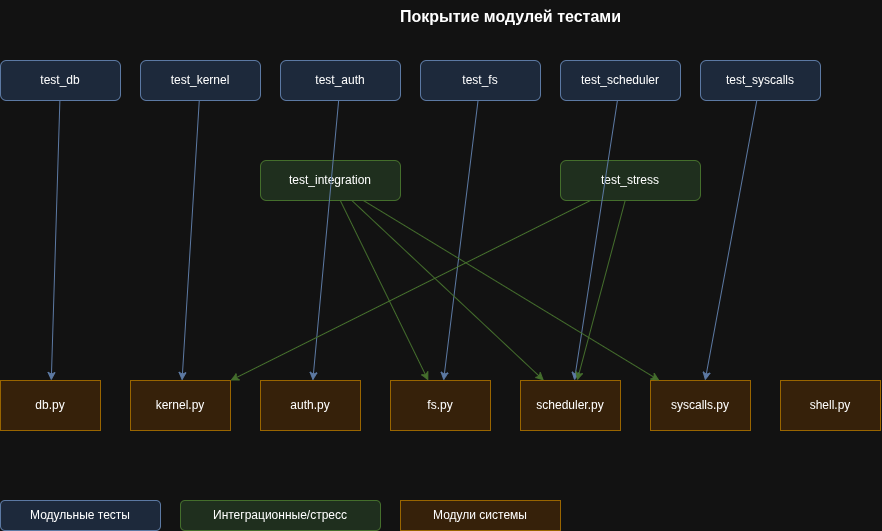

The diagram above was exported from draw.io. Its source (the exported page's mxGraphModel, read from the mxfile embedded in the PNG):
<mxGraphModel dx="857" dy="781" grid="1" gridSize="10" guides="1" tooltips="1" connect="1" arrows="1" fold="1" page="1" pageScale="1" pageWidth="827" pageHeight="1169" math="0" shadow="0">
  <root>
    <mxCell id="0" />
    <mxCell id="1" parent="0" />
    <mxCell id="title" parent="1" style="text;html=1;align=center;fontSize=16;fontStyle=1;" value="Покрытие модулей тестами" vertex="1">
      <mxGeometry height="30" width="500" x="300" y="20" as="geometry" />
    </mxCell>
    <mxCell id="t1" parent="1" style="rounded=1;whiteSpace=wrap;html=1;fillColor=#dae8fc;strokeColor=#6c8ebf;" value="test_db" vertex="1">
      <mxGeometry height="40" width="120" x="40" y="80" as="geometry" />
    </mxCell>
    <mxCell id="t2" parent="1" style="rounded=1;whiteSpace=wrap;html=1;fillColor=#dae8fc;strokeColor=#6c8ebf;" value="test_kernel" vertex="1">
      <mxGeometry height="40" width="120" x="180" y="80" as="geometry" />
    </mxCell>
    <mxCell id="t3" parent="1" style="rounded=1;whiteSpace=wrap;html=1;fillColor=#dae8fc;strokeColor=#6c8ebf;" value="test_auth" vertex="1">
      <mxGeometry height="40" width="120" x="320" y="80" as="geometry" />
    </mxCell>
    <mxCell id="t4" parent="1" style="rounded=1;whiteSpace=wrap;html=1;fillColor=#dae8fc;strokeColor=#6c8ebf;" value="test_fs" vertex="1">
      <mxGeometry height="40" width="120" x="460" y="80" as="geometry" />
    </mxCell>
    <mxCell id="t5" parent="1" style="rounded=1;whiteSpace=wrap;html=1;fillColor=#dae8fc;strokeColor=#6c8ebf;" value="test_scheduler" vertex="1">
      <mxGeometry height="40" width="120" x="600" y="80" as="geometry" />
    </mxCell>
    <mxCell id="t6" parent="1" style="rounded=1;whiteSpace=wrap;html=1;fillColor=#dae8fc;strokeColor=#6c8ebf;" value="test_syscalls" vertex="1">
      <mxGeometry height="40" width="120" x="740" y="80" as="geometry" />
    </mxCell>
    <mxCell id="t7" parent="1" style="rounded=1;whiteSpace=wrap;html=1;fillColor=#d5e8d4;strokeColor=#82b366;" value="test_integration" vertex="1">
      <mxGeometry height="40" width="140" x="300" y="180" as="geometry" />
    </mxCell>
    <mxCell id="t8" parent="1" style="rounded=1;whiteSpace=wrap;html=1;fillColor=#d5e8d4;strokeColor=#82b366;" value="test_stress" vertex="1">
      <mxGeometry height="40" width="140" x="600" y="180" as="geometry" />
    </mxCell>
    <mxCell id="m1" parent="1" style="rounded=0;whiteSpace=wrap;html=1;fillColor=#ffe6cc;strokeColor=#d79b00;" value="db.py" vertex="1">
      <mxGeometry height="50" width="100" x="40" y="400" as="geometry" />
    </mxCell>
    <mxCell id="m2" parent="1" style="rounded=0;whiteSpace=wrap;html=1;fillColor=#ffe6cc;strokeColor=#d79b00;" value="kernel.py" vertex="1">
      <mxGeometry height="50" width="100" x="170" y="400" as="geometry" />
    </mxCell>
    <mxCell id="m3" parent="1" style="rounded=0;whiteSpace=wrap;html=1;fillColor=#ffe6cc;strokeColor=#d79b00;" value="auth.py" vertex="1">
      <mxGeometry height="50" width="100" x="300" y="400" as="geometry" />
    </mxCell>
    <mxCell id="m4" parent="1" style="rounded=0;whiteSpace=wrap;html=1;fillColor=#ffe6cc;strokeColor=#d79b00;" value="fs.py" vertex="1">
      <mxGeometry height="50" width="100" x="430" y="400" as="geometry" />
    </mxCell>
    <mxCell id="m5" parent="1" style="rounded=0;whiteSpace=wrap;html=1;fillColor=#ffe6cc;strokeColor=#d79b00;" value="scheduler.py" vertex="1">
      <mxGeometry height="50" width="100" x="560" y="400" as="geometry" />
    </mxCell>
    <mxCell id="m6" parent="1" style="rounded=0;whiteSpace=wrap;html=1;fillColor=#ffe6cc;strokeColor=#d79b00;" value="syscalls.py" vertex="1">
      <mxGeometry height="50" width="100" x="690" y="400" as="geometry" />
    </mxCell>
    <mxCell id="m7" parent="1" style="rounded=0;whiteSpace=wrap;html=1;fillColor=#ffe6cc;strokeColor=#d79b00;" value="shell.py" vertex="1">
      <mxGeometry height="50" width="100" x="820" y="400" as="geometry" />
    </mxCell>
    <mxCell id="e1" edge="1" parent="1" source="t1" style="endArrow=classic;html=1;strokeColor=#6c8ebf;" target="m1">
      <mxGeometry relative="1" as="geometry" />
    </mxCell>
    <mxCell id="e2" edge="1" parent="1" source="t2" style="endArrow=classic;html=1;strokeColor=#6c8ebf;" target="m2">
      <mxGeometry relative="1" as="geometry" />
    </mxCell>
    <mxCell id="e3" edge="1" parent="1" source="t3" style="endArrow=classic;html=1;strokeColor=#6c8ebf;" target="m3">
      <mxGeometry relative="1" as="geometry" />
    </mxCell>
    <mxCell id="e4" edge="1" parent="1" source="t4" style="endArrow=classic;html=1;strokeColor=#6c8ebf;" target="m4">
      <mxGeometry relative="1" as="geometry" />
    </mxCell>
    <mxCell id="e5" edge="1" parent="1" source="t5" style="endArrow=classic;html=1;strokeColor=#6c8ebf;" target="m5">
      <mxGeometry relative="1" as="geometry" />
    </mxCell>
    <mxCell id="e6" edge="1" parent="1" source="t6" style="endArrow=classic;html=1;strokeColor=#6c8ebf;" target="m6">
      <mxGeometry relative="1" as="geometry" />
    </mxCell>
    <mxCell id="e7" edge="1" parent="1" source="t7" style="endArrow=classic;html=1;strokeColor=#82b366;" target="m6">
      <mxGeometry relative="1" as="geometry" />
    </mxCell>
    <mxCell id="e8" edge="1" parent="1" source="t7" style="endArrow=classic;html=1;strokeColor=#82b366;" target="m4">
      <mxGeometry relative="1" as="geometry" />
    </mxCell>
    <mxCell id="e9" edge="1" parent="1" source="t7" style="endArrow=classic;html=1;strokeColor=#82b366;" target="m5">
      <mxGeometry relative="1" as="geometry" />
    </mxCell>
    <mxCell id="e10" edge="1" parent="1" source="t8" style="endArrow=classic;html=1;strokeColor=#82b366;" target="m2">
      <mxGeometry relative="1" as="geometry" />
    </mxCell>
    <mxCell id="e11" edge="1" parent="1" source="t8" style="endArrow=classic;html=1;strokeColor=#82b366;" target="m5">
      <mxGeometry relative="1" as="geometry" />
    </mxCell>
    <mxCell id="l1" parent="1" style="rounded=1;whiteSpace=wrap;html=1;fillColor=#dae8fc;strokeColor=#6c8ebf;" value="Модульные тесты" vertex="1">
      <mxGeometry height="30" width="160" x="40" y="520" as="geometry" />
    </mxCell>
    <mxCell id="l2" parent="1" style="rounded=1;whiteSpace=wrap;html=1;fillColor=#d5e8d4;strokeColor=#82b366;" value="Интеграционные/стресс" vertex="1">
      <mxGeometry height="30" width="200" x="220" y="520" as="geometry" />
    </mxCell>
    <mxCell id="l3" parent="1" style="rounded=0;whiteSpace=wrap;html=1;fillColor=#ffe6cc;strokeColor=#d79b00;" value="Модули системы" vertex="1">
      <mxGeometry height="30" width="160" x="440" y="520" as="geometry" />
    </mxCell>
  </root>
</mxGraphModel>